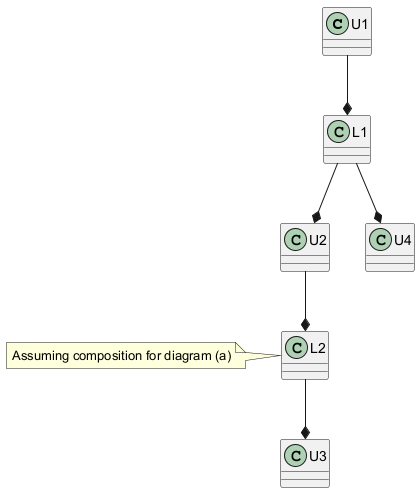

The diagram above was rendered by PlantUML. Its source (embedded in the PNG):
@startuml
class U1
class U2
class U3
class U4
class L1
class L2
U1 --* L1
L1 --* U2
L1 --* U4
U2 --* L2
L2 --* U3
note left: Assuming composition for diagram (a)
@enduml